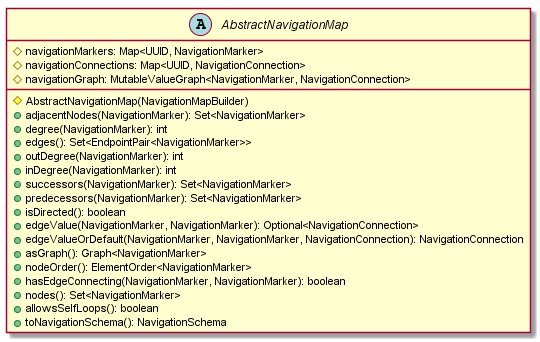

The diagram above was rendered by PlantUML. Its source (embedded in the PNG):
@startuml

    abstract class AbstractNavigationMap {
        #navigationMarkers: Map<UUID, NavigationMarker>
        #navigationConnections: Map<UUID, NavigationConnection>
        #navigationGraph: MutableValueGraph<NavigationMarker, NavigationConnection>
        #AbstractNavigationMap(NavigationMapBuilder)
        +adjacentNodes(NavigationMarker): Set<NavigationMarker>
        +degree(NavigationMarker): int
        +edges(): Set<EndpointPair<NavigationMarker>>
        +outDegree(NavigationMarker): int
        +inDegree(NavigationMarker): int
        +successors(NavigationMarker): Set<NavigationMarker>
        +predecessors(NavigationMarker): Set<NavigationMarker>
        +isDirected(): boolean
        +edgeValue(NavigationMarker, NavigationMarker): Optional<NavigationConnection>
        +edgeValueOrDefault(NavigationMarker, NavigationMarker, NavigationConnection): NavigationConnection
        +asGraph(): Graph<NavigationMarker>
        +nodeOrder(): ElementOrder<NavigationMarker>
        +hasEdgeConnecting(NavigationMarker, NavigationMarker): boolean
        +nodes(): Set<NavigationMarker>
        +allowsSelfLoops(): boolean
        +toNavigationSchema(): NavigationSchema
    }

@enduml